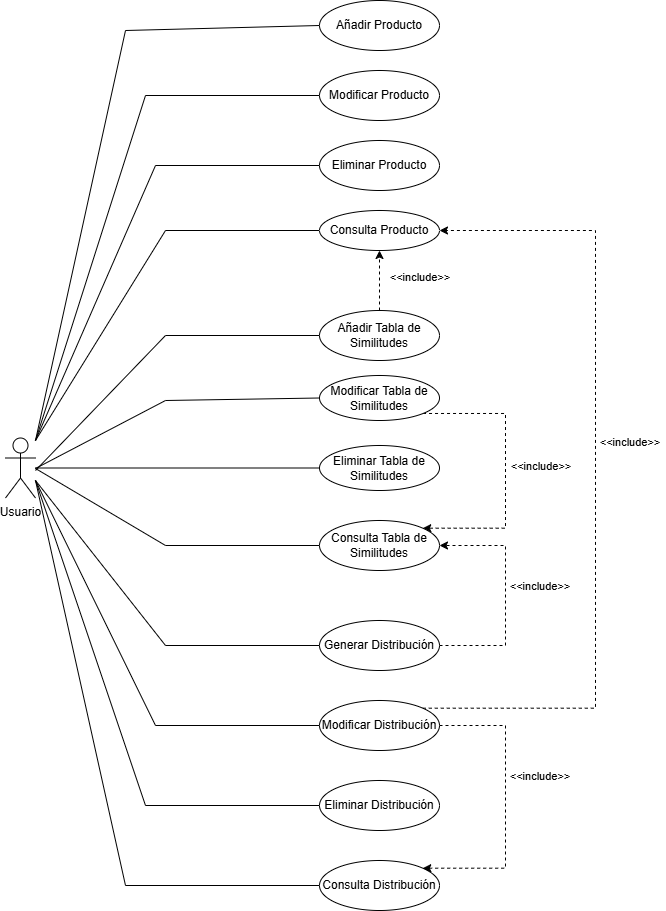

The diagram above was exported from draw.io. Its source (the exported page's mxGraphModel, read from the mxfile embedded in the PNG):
<mxGraphModel dx="1059" dy="549" grid="1" gridSize="10" guides="1" tooltips="1" connect="1" arrows="1" fold="1" page="1" pageScale="1" pageWidth="827" pageHeight="1169" math="0" shadow="0">
  <root>
    <mxCell id="0" />
    <mxCell id="1" parent="0" />
    <mxCell id="GLrR9lWOmpPVTwGIflZo-16" style="rounded=0;orthogonalLoop=1;jettySize=auto;html=1;entryX=0;entryY=0.5;entryDx=0;entryDy=0;endArrow=none;endFill=0;" edge="1" parent="1" target="GLrR9lWOmpPVTwGIflZo-8">
      <mxGeometry relative="1" as="geometry">
        <mxPoint x="120" y="569" as="sourcePoint" />
        <Array as="points">
          <mxPoint x="210" y="159" />
        </Array>
      </mxGeometry>
    </mxCell>
    <mxCell id="GLrR9lWOmpPVTwGIflZo-17" style="rounded=0;orthogonalLoop=1;jettySize=auto;html=1;entryX=0;entryY=0.5;entryDx=0;entryDy=0;endArrow=none;endFill=0;" edge="1" parent="1" target="GLrR9lWOmpPVTwGIflZo-6">
      <mxGeometry relative="1" as="geometry">
        <mxPoint x="120" y="569" as="sourcePoint" />
        <Array as="points">
          <mxPoint x="230" y="224" />
        </Array>
      </mxGeometry>
    </mxCell>
    <mxCell id="GLrR9lWOmpPVTwGIflZo-18" style="rounded=0;orthogonalLoop=1;jettySize=auto;html=1;entryX=0;entryY=0.5;entryDx=0;entryDy=0;elbow=vertical;endArrow=none;endFill=0;" edge="1" parent="1" target="GLrR9lWOmpPVTwGIflZo-4">
      <mxGeometry relative="1" as="geometry">
        <mxPoint x="120" y="569" as="sourcePoint" />
        <Array as="points">
          <mxPoint x="240" y="294" />
        </Array>
      </mxGeometry>
    </mxCell>
    <mxCell id="GLrR9lWOmpPVTwGIflZo-19" style="rounded=0;orthogonalLoop=1;jettySize=auto;html=1;entryX=0;entryY=0.5;entryDx=0;entryDy=0;endArrow=none;endFill=0;" edge="1" parent="1" target="GLrR9lWOmpPVTwGIflZo-5">
      <mxGeometry relative="1" as="geometry">
        <mxPoint x="120" y="569" as="sourcePoint" />
        <Array as="points">
          <mxPoint x="250" y="359" />
        </Array>
      </mxGeometry>
    </mxCell>
    <mxCell id="GLrR9lWOmpPVTwGIflZo-20" style="rounded=0;orthogonalLoop=1;jettySize=auto;html=1;entryX=0;entryY=0.5;entryDx=0;entryDy=0;endArrow=none;endFill=0;" edge="1" parent="1" target="GLrR9lWOmpPVTwGIflZo-7">
      <mxGeometry relative="1" as="geometry">
        <mxPoint x="120" y="599" as="sourcePoint" />
        <Array as="points">
          <mxPoint x="250" y="464" />
        </Array>
      </mxGeometry>
    </mxCell>
    <mxCell id="GLrR9lWOmpPVTwGIflZo-21" style="rounded=0;orthogonalLoop=1;jettySize=auto;html=1;entryX=0;entryY=0.5;entryDx=0;entryDy=0;endArrow=none;endFill=0;" edge="1" parent="1" target="GLrR9lWOmpPVTwGIflZo-10">
      <mxGeometry relative="1" as="geometry">
        <mxPoint x="120" y="597" as="sourcePoint" />
        <Array as="points">
          <mxPoint x="250" y="529" />
        </Array>
      </mxGeometry>
    </mxCell>
    <mxCell id="GLrR9lWOmpPVTwGIflZo-22" style="rounded=0;orthogonalLoop=1;jettySize=auto;html=1;entryX=0;entryY=0.5;entryDx=0;entryDy=0;endArrow=none;endFill=0;" edge="1" parent="1" source="GLrR9lWOmpPVTwGIflZo-1" target="GLrR9lWOmpPVTwGIflZo-9">
      <mxGeometry relative="1" as="geometry" />
    </mxCell>
    <mxCell id="GLrR9lWOmpPVTwGIflZo-23" style="rounded=0;orthogonalLoop=1;jettySize=auto;html=1;entryX=0;entryY=0.5;entryDx=0;entryDy=0;endArrow=none;endFill=0;" edge="1" parent="1" target="GLrR9lWOmpPVTwGIflZo-11">
      <mxGeometry relative="1" as="geometry">
        <mxPoint x="120" y="597" as="sourcePoint" />
        <Array as="points">
          <mxPoint x="250" y="674" />
        </Array>
      </mxGeometry>
    </mxCell>
    <mxCell id="GLrR9lWOmpPVTwGIflZo-24" style="rounded=0;orthogonalLoop=1;jettySize=auto;html=1;entryX=0;entryY=0.5;entryDx=0;entryDy=0;endArrow=none;endFill=0;" edge="1" parent="1" target="GLrR9lWOmpPVTwGIflZo-15">
      <mxGeometry relative="1" as="geometry">
        <mxPoint x="120" y="609" as="sourcePoint" />
        <Array as="points">
          <mxPoint x="250" y="774" />
        </Array>
      </mxGeometry>
    </mxCell>
    <mxCell id="GLrR9lWOmpPVTwGIflZo-25" style="rounded=0;orthogonalLoop=1;jettySize=auto;html=1;entryX=0;entryY=0.5;entryDx=0;entryDy=0;endArrow=none;endFill=0;" edge="1" parent="1" target="GLrR9lWOmpPVTwGIflZo-13">
      <mxGeometry relative="1" as="geometry">
        <mxPoint x="120" y="609" as="sourcePoint" />
        <Array as="points">
          <mxPoint x="230" y="934" />
        </Array>
      </mxGeometry>
    </mxCell>
    <mxCell id="GLrR9lWOmpPVTwGIflZo-26" style="rounded=0;orthogonalLoop=1;jettySize=auto;html=1;entryX=0;entryY=0.5;entryDx=0;entryDy=0;endArrow=none;endFill=0;" edge="1" parent="1" target="GLrR9lWOmpPVTwGIflZo-12">
      <mxGeometry relative="1" as="geometry">
        <mxPoint x="120" y="609" as="sourcePoint" />
        <Array as="points">
          <mxPoint x="210" y="1014" />
        </Array>
      </mxGeometry>
    </mxCell>
    <mxCell id="GLrR9lWOmpPVTwGIflZo-28" style="edgeStyle=none;rounded=0;orthogonalLoop=1;jettySize=auto;html=1;entryX=0;entryY=0.5;entryDx=0;entryDy=0;endArrow=none;endFill=0;" edge="1" parent="1" target="GLrR9lWOmpPVTwGIflZo-14">
      <mxGeometry relative="1" as="geometry">
        <mxPoint x="120" y="609" as="sourcePoint" />
        <Array as="points">
          <mxPoint x="240" y="854" />
        </Array>
      </mxGeometry>
    </mxCell>
    <mxCell id="GLrR9lWOmpPVTwGIflZo-1" value="&lt;div style=&quot;line-height: 120%;&quot;&gt;&lt;span style=&quot;background-color: initial;&quot;&gt;Usuario&lt;/span&gt;&lt;/div&gt;&lt;div style=&quot;line-height: 120%;&quot;&gt;&lt;br&gt;&lt;/div&gt;" style="shape=umlActor;verticalLabelPosition=bottom;verticalAlign=top;html=1;outlineConnect=0;align=center;" vertex="1" parent="1">
      <mxGeometry x="90" y="566.5" width="30" height="60" as="geometry" />
    </mxCell>
    <mxCell id="GLrR9lWOmpPVTwGIflZo-4" value="Eliminar Producto" style="ellipse;whiteSpace=wrap;html=1;" vertex="1" parent="1">
      <mxGeometry x="404" y="269" width="120" height="50" as="geometry" />
    </mxCell>
    <mxCell id="GLrR9lWOmpPVTwGIflZo-5" value="Consulta Producto" style="ellipse;whiteSpace=wrap;html=1;" vertex="1" parent="1">
      <mxGeometry x="404" y="339" width="120" height="40" as="geometry" />
    </mxCell>
    <mxCell id="GLrR9lWOmpPVTwGIflZo-6" value="Modificar Producto" style="ellipse;whiteSpace=wrap;html=1;" vertex="1" parent="1">
      <mxGeometry x="404" y="199" width="120" height="50" as="geometry" />
    </mxCell>
    <mxCell id="GLrR9lWOmpPVTwGIflZo-36" style="edgeStyle=none;rounded=0;orthogonalLoop=1;jettySize=auto;html=1;entryX=0.5;entryY=1;entryDx=0;entryDy=0;dashed=1;" edge="1" parent="1" source="GLrR9lWOmpPVTwGIflZo-7" target="GLrR9lWOmpPVTwGIflZo-5">
      <mxGeometry relative="1" as="geometry" />
    </mxCell>
    <mxCell id="GLrR9lWOmpPVTwGIflZo-7" value="Añadir Tabla de Similitudes" style="ellipse;whiteSpace=wrap;html=1;" vertex="1" parent="1">
      <mxGeometry x="404" y="439" width="120" height="50" as="geometry" />
    </mxCell>
    <mxCell id="GLrR9lWOmpPVTwGIflZo-8" value="Añadir Producto" style="ellipse;whiteSpace=wrap;html=1;" vertex="1" parent="1">
      <mxGeometry x="404" y="129" width="120" height="50" as="geometry" />
    </mxCell>
    <mxCell id="GLrR9lWOmpPVTwGIflZo-9" value="Eliminar Tabla de Similitudes" style="ellipse;whiteSpace=wrap;html=1;" vertex="1" parent="1">
      <mxGeometry x="404" y="574" width="120" height="45" as="geometry" />
    </mxCell>
    <mxCell id="GLrR9lWOmpPVTwGIflZo-32" style="edgeStyle=elbowEdgeStyle;rounded=0;orthogonalLoop=1;jettySize=auto;html=1;entryX=1;entryY=0;entryDx=0;entryDy=0;exitX=1;exitY=1;exitDx=0;exitDy=0;dashed=1;" edge="1" parent="1" source="GLrR9lWOmpPVTwGIflZo-10" target="GLrR9lWOmpPVTwGIflZo-11">
      <mxGeometry relative="1" as="geometry">
        <mxPoint x="590.3592592592591" y="512.0713279156344" as="sourcePoint" />
        <mxPoint x="590.0004001407887" y="626.5020592019009" as="targetPoint" />
        <Array as="points">
          <mxPoint x="590" y="579" />
          <mxPoint x="650" y="569" />
        </Array>
      </mxGeometry>
    </mxCell>
    <mxCell id="GLrR9lWOmpPVTwGIflZo-10" value="Modificar Tabla de Similitudes" style="ellipse;whiteSpace=wrap;html=1;" vertex="1" parent="1">
      <mxGeometry x="404" y="504" width="120" height="45" as="geometry" />
    </mxCell>
    <mxCell id="GLrR9lWOmpPVTwGIflZo-11" value="Consulta Tabla de Similitudes" style="ellipse;whiteSpace=wrap;html=1;" vertex="1" parent="1">
      <mxGeometry x="404" y="649" width="120" height="50" as="geometry" />
    </mxCell>
    <mxCell id="GLrR9lWOmpPVTwGIflZo-12" value="Consulta Distribución" style="ellipse;whiteSpace=wrap;html=1;" vertex="1" parent="1">
      <mxGeometry x="404" y="989" width="120" height="50" as="geometry" />
    </mxCell>
    <mxCell id="GLrR9lWOmpPVTwGIflZo-13" value="Eliminar Distribución" style="ellipse;whiteSpace=wrap;html=1;" vertex="1" parent="1">
      <mxGeometry x="404" y="909" width="120" height="50" as="geometry" />
    </mxCell>
    <mxCell id="GLrR9lWOmpPVTwGIflZo-34" style="edgeStyle=elbowEdgeStyle;rounded=0;orthogonalLoop=1;jettySize=auto;html=1;entryX=1;entryY=0;entryDx=0;entryDy=0;exitX=1;exitY=0.5;exitDx=0;exitDy=0;dashed=1;" edge="1" parent="1" source="GLrR9lWOmpPVTwGIflZo-14" target="GLrR9lWOmpPVTwGIflZo-12">
      <mxGeometry relative="1" as="geometry">
        <Array as="points">
          <mxPoint x="590" y="929" />
        </Array>
      </mxGeometry>
    </mxCell>
    <mxCell id="GLrR9lWOmpPVTwGIflZo-38" style="edgeStyle=elbowEdgeStyle;rounded=0;orthogonalLoop=1;jettySize=auto;html=1;entryX=1;entryY=0.5;entryDx=0;entryDy=0;exitX=1;exitY=0;exitDx=0;exitDy=0;dashed=1;" edge="1" parent="1" source="GLrR9lWOmpPVTwGIflZo-14" target="GLrR9lWOmpPVTwGIflZo-5">
      <mxGeometry relative="1" as="geometry">
        <Array as="points">
          <mxPoint x="680" y="600" />
        </Array>
      </mxGeometry>
    </mxCell>
    <mxCell id="GLrR9lWOmpPVTwGIflZo-14" value="Modificar Distribución" style="ellipse;whiteSpace=wrap;html=1;" vertex="1" parent="1">
      <mxGeometry x="404" y="829" width="120" height="50" as="geometry" />
    </mxCell>
    <mxCell id="GLrR9lWOmpPVTwGIflZo-30" style="edgeStyle=elbowEdgeStyle;rounded=0;orthogonalLoop=1;jettySize=auto;html=1;entryX=1;entryY=0.5;entryDx=0;entryDy=0;dashed=1;" edge="1" parent="1" source="GLrR9lWOmpPVTwGIflZo-15" target="GLrR9lWOmpPVTwGIflZo-11">
      <mxGeometry relative="1" as="geometry">
        <Array as="points">
          <mxPoint x="590" y="719" />
        </Array>
      </mxGeometry>
    </mxCell>
    <mxCell id="GLrR9lWOmpPVTwGIflZo-15" value="Generar Distribución" style="ellipse;whiteSpace=wrap;html=1;" vertex="1" parent="1">
      <mxGeometry x="404" y="749" width="120" height="50" as="geometry" />
    </mxCell>
    <mxCell id="GLrR9lWOmpPVTwGIflZo-31" value="&lt;p style=&quot;line-height: 100%;&quot;&gt;&lt;font style=&quot;font-size: 11px;&quot;&gt;&amp;lt;&amp;lt;include&amp;gt;&amp;gt;&lt;/font&gt;&lt;/p&gt;" style="text;html=1;align=center;verticalAlign=middle;whiteSpace=wrap;rounded=0;" vertex="1" parent="1">
      <mxGeometry x="590" y="699" width="70" height="30" as="geometry" />
    </mxCell>
    <mxCell id="GLrR9lWOmpPVTwGIflZo-33" value="&lt;p style=&quot;line-height: 100%;&quot;&gt;&lt;font style=&quot;font-size: 11px;&quot;&gt;&amp;lt;&amp;lt;include&amp;gt;&amp;gt;&lt;/font&gt;&lt;/p&gt;" style="text;html=1;align=center;verticalAlign=middle;whiteSpace=wrap;rounded=0;" vertex="1" parent="1">
      <mxGeometry x="591" y="579" width="70" height="30" as="geometry" />
    </mxCell>
    <mxCell id="GLrR9lWOmpPVTwGIflZo-35" value="&lt;p style=&quot;line-height: 100%;&quot;&gt;&lt;font style=&quot;font-size: 11px;&quot;&gt;&amp;lt;&amp;lt;include&amp;gt;&amp;gt;&lt;/font&gt;&lt;/p&gt;" style="text;html=1;align=center;verticalAlign=middle;whiteSpace=wrap;rounded=0;" vertex="1" parent="1">
      <mxGeometry x="590" y="889" width="70" height="30" as="geometry" />
    </mxCell>
    <mxCell id="GLrR9lWOmpPVTwGIflZo-37" value="&lt;p style=&quot;line-height: 100%;&quot;&gt;&lt;font style=&quot;font-size: 11px;&quot;&gt;&amp;lt;&amp;lt;include&amp;gt;&amp;gt;&lt;/font&gt;&lt;/p&gt;" style="text;html=1;align=center;verticalAlign=middle;whiteSpace=wrap;rounded=0;" vertex="1" parent="1">
      <mxGeometry x="470" y="390" width="70" height="30" as="geometry" />
    </mxCell>
    <mxCell id="GLrR9lWOmpPVTwGIflZo-39" value="&lt;p style=&quot;line-height: 100%;&quot;&gt;&lt;font style=&quot;font-size: 11px;&quot;&gt;&amp;lt;&amp;lt;include&amp;gt;&amp;gt;&lt;/font&gt;&lt;/p&gt;" style="text;html=1;align=center;verticalAlign=middle;whiteSpace=wrap;rounded=0;" vertex="1" parent="1">
      <mxGeometry x="680" y="555" width="70" height="30" as="geometry" />
    </mxCell>
  </root>
</mxGraphModel>